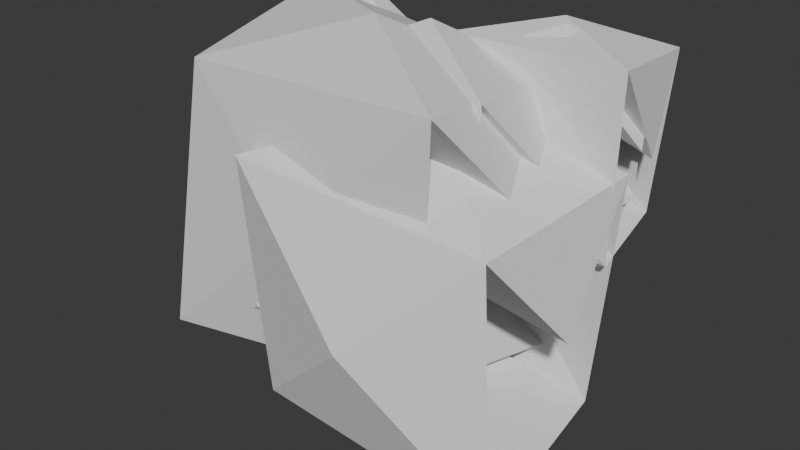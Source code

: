 # Source: shared_asteroid_field.blend  (saved by Blender 5.0.119; exported with 4.5.12 LTS)
import bpy
from mathutils import Matrix  # noqa: F401  (used for matrix-valued properties, if any)

bpy.ops.wm.read_factory_settings(use_empty=True)
scene = bpy.context.scene
scene.name = 'Scene'

# ---- collections
col_collection = bpy.data.collections.new('Collection'); scene.collection.children.link(col_collection)

# ---- world
world_world = bpy.data.worlds.new('World'); scene.world = world_world
world_world.use_nodes = True; world_world.node_tree.nodes.clear()
_N = world_world.node_tree.nodes; _L = world_world.node_tree.links
n0 = _N.new('ShaderNodeOutputWorld'); n0.name = 'World Output'; n0.location = (200, 100)
n1 = _N.new('ShaderNodeBackground'); n1.name = 'Background'; n1.location = (-200, 100)
n1.inputs[0].default_value = (0.05088, 0.05088, 0.05088, 1.0)
_L.new(n1.outputs[0], n0.inputs[0])
n0.is_active_output = True
world_world.color = (0.05088, 0.05088, 0.05088)
world_world.sun_shadow_jitter_overblur = 0.0

# ---- meshes
me_accent_rock = bpy.data.meshes.new('accent rock')
me_accent_rock.from_pydata([(0.03793, 0.1471, 0.5221), (0.07594, 0.4307, 0.4841), (0.3, 0.3, 0.58), (0.07594, 0.4307, 0.4841), (0.5506, 0.4462, 0.5106), (0.3, 0.3, 0.58), (0.5506, 0.4462, 0.5106), (0.5742, 0.1401, 0.5342), (0.3, 0.3, 0.58), (0.5742, 0.1401, 0.5342), (0.03793, 0.1471, 0.5221), (0.3, 0.3, 0.58), (0.09379, 0.4203, 0.05379), (0.5183, 0.4274, 0.04168), (0.3, 0.3, -0.1576), (0.5183, 0.4274, 0.04168), (0.5563, 0.1505, 0.003669), (0.3, 0.3, -0.1576), (0.5563, 0.1505, 0.003669), (0.0702, 0.1659, 0.0302), (0.3, 0.3, -0.1576), (0.0702, 0.1659, 0.0302), (0.09379, 0.4203, 0.05379), (0.3, 0.3, -0.1576), (0.09379, 0.4203, 0.05379), (0.07594, 0.4307, 0.4841), (0.3, 0.46, 0.26), (0.07594, 0.4307, 0.4841), (0.5506, 0.4462, 0.5106), (0.3, 0.46, 0.26), (0.5506, 0.4462, 0.5106), (0.5183, 0.4274, 0.04168), (0.3, 0.46, 0.26), (0.5183, 0.4274, 0.04168), (0.09379, 0.4203, 0.05379), (0.3, 0.46, 0.26), (0.0702, 0.1659, 0.0302), (0.5563, 0.1505, 0.003669), (0.3, 0.1014, 0.26), (0.5563, 0.1505, 0.003669), (0.5742, 0.1401, 0.5342), (0.3, 0.1014, 0.26), (0.5742, 0.1401, 0.5342), (0.03793, 0.1471, 0.5221), (0.3, 0.1014, 0.26), (0.03793, 0.1471, 0.5221), (0.0702, 0.1659, 0.0302), (0.3, 0.1014, 0.26), (0.07594, 0.4307, 0.4841), (0.03793, 0.1471, 0.5221), (0.58, 0.3, 0.26), (0.03793, 0.1471, 0.5221), (0.5742, 0.1401, 0.5342), (0.58, 0.3, 0.26), (0.5742, 0.1401, 0.5342), (0.5506, 0.4462, 0.5106), (0.58, 0.3, 0.26), (0.5506, 0.4462, 0.5106), (0.07594, 0.4307, 0.4841), (0.58, 0.3, 0.26), (0.0702, 0.1659, 0.0302), (0.09379, 0.4203, 0.05379), (-0.1358, 0.3, 0.26), (0.09379, 0.4203, 0.05379), (0.5183, 0.4274, 0.04168), (-0.1358, 0.3, 0.26), (0.5183, 0.4274, 0.04168), (0.5563, 0.1505, 0.003669), (-0.1358, 0.3, 0.26), (0.5563, 0.1505, 0.003669), (0.0702, 0.1659, 0.0302), (-0.1358, 0.3, 0.26), (-0.5094, 0.09782, -0.03083), (-0.4886, 0.33, -0.05183), (-0.3, 0.22, 0.0664), (-0.4886, 0.33, -0.05183), (-0.1007, 0.3363, -0.04104), (-0.3, 0.22, 0.0664), (-0.1007, 0.3363, -0.04104), (-0.06715, 0.08417, -0.007213), (-0.3, 0.22, 0.0664), (-0.06715, 0.08417, -0.007213), (-0.5094, 0.09782, -0.03083), (-0.3, 0.22, 0.0664), (-0.5379, 0.3588, -0.4821), (-0.1164, 0.3271, -0.4273), (-0.3, 0.22, -0.577), (-0.1164, 0.3271, -0.4273), (-0.09562, 0.1008, -0.4483), (-0.3, 0.22, -0.577), (-0.09562, 0.1008, -0.4483), (-0.4937, 0.107, -0.4375), (-0.3, 0.22, -0.577), (-0.4937, 0.107, -0.4375), (-0.5379, 0.3588, -0.4821), (-0.3, 0.22, -0.577), (-0.5379, 0.3588, -0.4821), (-0.4886, 0.33, -0.05183), (-0.3, 0.4317, -0.2421), (-0.4886, 0.33, -0.05183), (-0.1007, 0.3363, -0.04104), (-0.3, 0.4317, -0.2421), (-0.1007, 0.3363, -0.04104), (-0.1164, 0.3271, -0.4273), (-0.3, 0.4317, -0.2421), (-0.1164, 0.3271, -0.4273), (-0.5379, 0.3588, -0.4821), (-0.3, 0.4317, -0.2421), (-0.4937, 0.107, -0.4375), (-0.09562, 0.1008, -0.4483), (-0.3, 0.05301, -0.2421), (-0.09562, 0.1008, -0.4483), (-0.06715, 0.08417, -0.007213), (-0.3, 0.05301, -0.2421), (-0.06715, 0.08417, -0.007213), (-0.5094, 0.09782, -0.03083), (-0.3, 0.05301, -0.2421), (-0.5094, 0.09782, -0.03083), (-0.4937, 0.107, -0.4375), (-0.3, 0.05301, -0.2421), (-0.4886, 0.33, -0.05183), (-0.5094, 0.09782, -0.03083), (0.02373, 0.22, -0.2421), (-0.5094, 0.09782, -0.03083), (-0.06715, 0.08417, -0.007213), (0.02373, 0.22, -0.2421), (-0.06715, 0.08417, -0.007213), (-0.1007, 0.3363, -0.04104), (0.02373, 0.22, -0.2421), (-0.1007, 0.3363, -0.04104), (-0.4886, 0.33, -0.05183), (0.02373, 0.22, -0.2421), (-0.4937, 0.107, -0.4375), (-0.5379, 0.3588, -0.4821), (-0.58, 0.22, -0.2421), (-0.5379, 0.3588, -0.4821), (-0.1164, 0.3271, -0.4273), (-0.58, 0.22, -0.2421), (-0.1164, 0.3271, -0.4273), (-0.09562, 0.1008, -0.4483), (-0.58, 0.22, -0.2421), (-0.09562, 0.1008, -0.4483), (-0.4937, 0.107, -0.4375), (-0.58, 0.22, -0.2421)], [], [(0, 1, 2), (3, 4, 5), (6, 7, 8), (9, 10, 11), (12, 13, 14), (15, 16, 17), (18, 19, 20), (21, 22, 23), (24, 25, 26), (27, 28, 29), (30, 31, 32), (33, 34, 35), (36, 37, 38), (39, 40, 41), (42, 43, 44), (45, 46, 47), (48, 49, 50), (51, 52, 53), (54, 55, 56), (57, 58, 59), (60, 61, 62), (63, 64, 65), (66, 67, 68), (69, 70, 71), (72, 73, 74), (75, 76, 77), (78, 79, 80), (81, 82, 83), (84, 85, 86), (87, 88, 89), (90, 91, 92), (93, 94, 95), (96, 97, 98), (99, 100, 101), (102, 103, 104), (105, 106, 107), (108, 109, 110), (111, 112, 113), (114, 115, 116), (117, 118, 119), (120, 121, 122), (123, 124, 125), (126, 127, 128), (129, 130, 131), (132, 133, 134), (135, 136, 137), (138, 139, 140), (141, 142, 143)])
me_accent_rock.update()
me_base_rock = bpy.data.meshes.new('base rock')
me_base_rock.from_pydata([(-0.4912, -0.2633, 0.4442), (-0.5767, 0.3077, 0.5238), (-0.1, 0.02, 0.5737), (0.2716, 0.2443, 0.426), (0.3365, -0.2966, 0.4864), (-0.1, 0.02, 0.5737), (0.3365, -0.2966, 0.4864), (-0.4912, -0.2633, 0.4442), (-0.1, 0.02, 0.5737), (-0.5462, 0.2893, -0.3384), (0.3669, 0.3018, -0.3578), (-0.1, 0.02, -0.5012), (0.3669, 0.3018, -0.3578), (0.2814, -0.2561, -0.2775), (-0.1, 0.02, -0.5012), (-0.58, -0.3334, -0.3762), (-0.5462, 0.2893, -0.3384), (-0.1, 0.02, -0.5012), (-0.5767, 0.3077, 0.5238), (-0.4912, -0.2633, 0.4442), (0.5036, 0.02, 0.08), (-0.4912, -0.2633, 0.4442), (0.3365, -0.2966, 0.4864), (0.5036, 0.02, 0.08), (0.3365, -0.2966, 0.4864), (0.2716, 0.2443, 0.426), (0.5036, 0.02, 0.08), (-0.58, -0.3334, -0.3762), (-0.5462, 0.2893, -0.3384), (-0.58, 0.02, 0.08), (0.3669, 0.3018, -0.3578), (0.2814, -0.2561, -0.2775), (-0.58, 0.02, 0.08), (0.2814, -0.2561, -0.2775), (-0.58, -0.3334, -0.3762), (-0.58, 0.02, 0.08), (-0.2454, -0.3609, 0.2622), (-0.1895, 0.1817, 0.2107), (0.17, -0.04874, 0.4171), (0.5685, 0.2057, 0.2466), (0.4948, -0.2928, 0.1788), (0.17, -0.04874, 0.4171), (-0.1632, 0.1655, -0.4303), (0.5211, 0.1765, -0.4469), (0.17, -0.04874, -0.5393), (0.5211, 0.1765, -0.4469), (0.5769, -0.3545, -0.4988), (0.17, -0.04874, -0.5393), (-0.1979, -0.3252, -0.4626), (-0.1632, 0.1655, -0.4303), (0.17, -0.04874, -0.5393), (-0.1632, 0.1655, -0.4303), (-0.1895, 0.1817, 0.2107), (0.17, 0.2723, -0.1211), (-0.1895, 0.1817, 0.2107), (0.5685, 0.2057, 0.2466), (0.17, 0.2723, -0.1211), (0.5685, 0.2057, 0.2466), (0.5211, 0.1765, -0.4469), (0.17, 0.2723, -0.1211), (0.5211, 0.1765, -0.4469), (-0.1632, 0.1655, -0.4303), (0.17, 0.2723, -0.1211), (-0.1895, 0.1817, 0.2107), (-0.2454, -0.3609, 0.2622), (0.58, -0.04874, -0.1211), (0.4948, -0.2928, 0.1788), (0.5685, 0.2057, 0.2466), (0.58, -0.04874, -0.1211), (-0.1979, -0.3252, -0.4626), (-0.1632, 0.1655, -0.4303), (-0.3439, -0.04874, -0.1211), (0.5211, 0.1765, -0.4469), (0.5769, -0.3545, -0.4988), (-0.3439, -0.04874, -0.1211), (-0.2711, -0.09249, 0.442), (-0.2434, 0.2591, 0.417), (0.02, 0.1, 0.565), (0.2976, 0.2677, 0.4299), (0.3424, -0.1155, 0.4701), (0.02, 0.1, 0.565), (0.3424, -0.1155, 0.4701), (-0.2711, -0.09249, 0.442), (0.02, 0.1, 0.565), (-0.3091, 0.2988, -0.1172), (0.2766, 0.255, -0.05142), (0.02, 0.1, -0.2377), (0.2766, 0.255, -0.05142), (0.3044, -0.08752, -0.07662), (0.02, 0.1, -0.2377), (-0.2501, -0.07702, -0.06368), (-0.3091, 0.2988, -0.1172), (0.02, 0.1, -0.2377), (-0.2434, 0.2591, 0.417), (-0.2711, -0.09249, 0.442), (0.4709, 0.1, 0.18), (-0.2711, -0.09249, 0.442), (0.3424, -0.1155, 0.4701), (0.4709, 0.1, 0.18), (0.3424, -0.1155, 0.4701), (0.2976, 0.2677, 0.4299), (0.4709, 0.1, 0.18), (-0.2501, -0.07702, -0.06368), (-0.3091, 0.2988, -0.1172), (-0.4924, 0.1, 0.18), (0.2766, 0.255, -0.05142), (0.3044, -0.08752, -0.07662), (-0.4924, 0.1, 0.18), (0.3044, -0.08752, -0.07662), (-0.2501, -0.07702, -0.06368), (-0.4924, 0.1, 0.18), (-0.4293, -0.2019, -0.02352), (-0.4735, 0.09271, 0.01796), (-0.24, -0.06093, 0.1539), (-0.06083, 0.0595, -0.03306), (-0.04001, -0.2099, -0.01346), (-0.24, -0.06093, 0.1539), (-0.04001, -0.2099, -0.01346), (-0.4293, -0.2019, -0.02352), (-0.24, -0.06093, 0.1539), (-0.4451, 0.07531, -0.3948), (-0.01154, 0.08962, -0.4169), (-0.24, -0.06093, -0.4836), (-0.01154, 0.08962, -0.4169), (-0.05576, -0.1981, -0.3752), (-0.24, -0.06093, -0.4836), (-0.4786, -0.2386, -0.4264), (-0.4451, 0.07531, -0.3948), (-0.24, -0.06093, -0.4836), (-0.4451, 0.07531, -0.3948), (-0.4735, 0.09271, 0.01796), (-0.24, 0.1406, -0.2018), (-0.4735, 0.09271, 0.01796), (-0.06083, 0.0595, -0.03306), (-0.24, 0.1406, -0.2018), (-0.06083, 0.0595, -0.03306), (-0.01154, 0.08962, -0.4169), (-0.24, 0.1406, -0.2018), (-0.01154, 0.08962, -0.4169), (-0.4451, 0.07531, -0.3948), (-0.24, 0.1406, -0.2018), (-0.4735, 0.09271, 0.01796), (-0.4293, -0.2019, -0.02352), (0.05109, -0.06093, -0.2018), (-0.4293, -0.2019, -0.02352), (-0.04001, -0.2099, -0.01346), (0.05109, -0.06093, -0.2018), (-0.04001, -0.2099, -0.01346), (-0.06083, 0.0595, -0.03306), (0.05109, -0.06093, -0.2018), (-0.4786, -0.2386, -0.4264), (-0.4451, 0.07531, -0.3948), (-0.5566, -0.06093, -0.2018), (-0.01154, 0.08962, -0.4169), (-0.05576, -0.1981, -0.3752), (-0.5566, -0.06093, -0.2018), (-0.05576, -0.1981, -0.3752), (-0.4786, -0.2386, -0.4264), (-0.5566, -0.06093, -0.2018)], [], [(0, 1, 2), (3, 4, 5), (6, 7, 8), (9, 10, 11), (12, 13, 14), (15, 16, 17), (18, 19, 20), (21, 22, 23), (24, 25, 26), (27, 28, 29), (30, 31, 32), (33, 34, 35), (36, 37, 38), (39, 40, 41), (42, 43, 44), (45, 46, 47), (48, 49, 50), (51, 52, 53), (54, 55, 56), (57, 58, 59), (60, 61, 62), (63, 64, 65), (66, 67, 68), (69, 70, 71), (72, 73, 74), (75, 76, 77), (78, 79, 80), (81, 82, 83), (84, 85, 86), (87, 88, 89), (90, 91, 92), (93, 94, 95), (96, 97, 98), (99, 100, 101), (102, 103, 104), (105, 106, 107), (108, 109, 110), (111, 112, 113), (114, 115, 116), (117, 118, 119), (120, 121, 122), (123, 124, 125), (126, 127, 128), (129, 130, 131), (132, 133, 134), (135, 136, 137), (138, 139, 140), (141, 142, 143), (144, 145, 146), (147, 148, 149), (150, 151, 152), (153, 154, 155), (156, 157, 158)])
me_base_rock.update()
me_cool_rock = bpy.data.meshes.new('cool rock')
me_cool_rock.from_pydata([(-0.5185, 0.1559, 0.3985), (-0.5598, 0.3882, 0.4398), (-0.34, 0.26, 0.5769), (-0.5598, 0.3882, 0.4398), (-0.1709, 0.3586, 0.3891), (-0.34, 0.26, 0.5769), (-0.1709, 0.3586, 0.3891), (-0.1515, 0.15, 0.4085), (-0.34, 0.26, 0.5769), (-0.1515, 0.15, 0.4085), (-0.5185, 0.1559, 0.3985), (-0.34, 0.26, 0.5769), (-0.5332, 0.3727, 0.02676), (-0.1249, 0.3855, 0.004917), (-0.34, 0.26, -0.06289), (-0.1249, 0.3855, 0.004917), (-0.1662, 0.1586, 0.04619), (-0.34, 0.26, -0.06289), (-0.1662, 0.1586, 0.04619), (-0.5645, 0.129, -0.004577), (-0.34, 0.26, -0.06289), (-0.5645, 0.129, -0.004577), (-0.5332, 0.3727, 0.02676), (-0.34, 0.26, -0.06289), (-0.5332, 0.3727, 0.02676), (-0.5598, 0.3882, 0.4398), (-0.34, 0.4315, 0.22), (-0.5598, 0.3882, 0.4398), (-0.1709, 0.3586, 0.3891), (-0.34, 0.4315, 0.22), (-0.1709, 0.3586, 0.3891), (-0.1249, 0.3855, 0.004917), (-0.34, 0.4315, 0.22), (-0.1249, 0.3855, 0.004917), (-0.5332, 0.3727, 0.02676), (-0.34, 0.4315, 0.22), (-0.5645, 0.129, -0.004577), (-0.1662, 0.1586, 0.04619), (-0.34, 0.06443, 0.22), (-0.1662, 0.1586, 0.04619), (-0.1515, 0.15, 0.4085), (-0.34, 0.06443, 0.22), (-0.1515, 0.15, 0.4085), (-0.5185, 0.1559, 0.3985), (-0.34, 0.06443, 0.22), (-0.5185, 0.1559, 0.3985), (-0.5645, 0.129, -0.004577), (-0.34, 0.06443, 0.22), (-0.5598, 0.3882, 0.4398), (-0.5185, 0.1559, 0.3985), (-0.06532, 0.26, 0.22), (-0.5185, 0.1559, 0.3985), (-0.1515, 0.15, 0.4085), (-0.06532, 0.26, 0.22), (-0.1515, 0.15, 0.4085), (-0.1709, 0.3586, 0.3891), (-0.06532, 0.26, 0.22), (-0.1709, 0.3586, 0.3891), (-0.5598, 0.3882, 0.4398), (-0.06532, 0.26, 0.22), (-0.5645, 0.129, -0.004577), (-0.5332, 0.3727, 0.02676), (-0.58, 0.26, 0.22), (-0.5332, 0.3727, 0.02676), (-0.1249, 0.3855, 0.004917), (-0.58, 0.26, 0.22), (-0.1249, 0.3855, 0.004917), (-0.1662, 0.1586, 0.04619), (-0.58, 0.26, 0.22), (-0.1662, 0.1586, 0.04619), (-0.5645, 0.129, -0.004577), (-0.58, 0.26, 0.22), (0.1422, 0.1246, 0.4978), (0.1589, 0.3457, 0.4811), (0.34, 0.24, 0.58), (0.1589, 0.3457, 0.4811), (0.5297, 0.3507, 0.4897), (0.34, 0.24, 0.58), (0.5297, 0.3507, 0.4897), (0.4943, 0.15, 0.4543), (0.34, 0.24, 0.58), (0.4943, 0.15, 0.4543), (0.1422, 0.1246, 0.4978), (0.34, 0.24, 0.58), (0.1816, 0.3324, 0.1416), (0.5171, 0.3433, 0.1229), (0.34, 0.24, 0.08625), (0.5171, 0.3433, 0.1229), (0.5337, 0.127, 0.1063), (0.34, 0.24, 0.08625), (0.5337, 0.127, 0.1063), (0.1548, 0.132, 0.1148), (0.34, 0.24, 0.08625), (0.1548, 0.132, 0.1148), (0.1816, 0.3324, 0.1416), (0.34, 0.24, 0.08625), (0.1816, 0.3324, 0.1416), (0.1589, 0.3457, 0.4811), (0.34, 0.3804, 0.3), (0.1589, 0.3457, 0.4811), (0.5297, 0.3507, 0.4897), (0.34, 0.3804, 0.3), (0.5297, 0.3507, 0.4897), (0.5171, 0.3433, 0.1229), (0.34, 0.3804, 0.3), (0.5171, 0.3433, 0.1229), (0.1816, 0.3324, 0.1416), (0.34, 0.3804, 0.3), (0.1548, 0.132, 0.1148), (0.5337, 0.127, 0.1063), (0.34, 0.07896, 0.3), (0.5337, 0.127, 0.1063), (0.4943, 0.15, 0.4543), (0.34, 0.07896, 0.3), (0.4943, 0.15, 0.4543), (0.1422, 0.1246, 0.4978), (0.34, 0.07896, 0.3), (0.1422, 0.1246, 0.4978), (0.1548, 0.132, 0.1148), (0.34, 0.07896, 0.3), (0.1589, 0.3457, 0.4811), (0.1422, 0.1246, 0.4978), (0.58, 0.24, 0.3), (0.1422, 0.1246, 0.4978), (0.4943, 0.15, 0.4543), (0.58, 0.24, 0.3), (0.4943, 0.15, 0.4543), (0.5297, 0.3507, 0.4897), (0.58, 0.24, 0.3), (0.5297, 0.3507, 0.4897), (0.1589, 0.3457, 0.4811), (0.58, 0.24, 0.3), (0.1548, 0.132, 0.1148), (0.1816, 0.3324, 0.1416), (0.0959, 0.24, 0.3), (0.1816, 0.3324, 0.1416), (0.5171, 0.3433, 0.1229), (0.0959, 0.24, 0.3), (0.5171, 0.3433, 0.1229), (0.5337, 0.127, 0.1063), (0.0959, 0.24, 0.3), (0.5337, 0.127, 0.1063), (0.1548, 0.132, 0.1148), (0.0959, 0.24, 0.3)], [], [(0, 1, 2), (3, 4, 5), (6, 7, 8), (9, 10, 11), (12, 13, 14), (15, 16, 17), (18, 19, 20), (21, 22, 23), (24, 25, 26), (27, 28, 29), (30, 31, 32), (33, 34, 35), (36, 37, 38), (39, 40, 41), (42, 43, 44), (45, 46, 47), (48, 49, 50), (51, 52, 53), (54, 55, 56), (57, 58, 59), (60, 61, 62), (63, 64, 65), (66, 67, 68), (69, 70, 71), (72, 73, 74), (75, 76, 77), (78, 79, 80), (81, 82, 83), (84, 85, 86), (87, 88, 89), (90, 91, 92), (93, 94, 95), (96, 97, 98), (99, 100, 101), (102, 103, 104), (105, 106, 107), (108, 109, 110), (111, 112, 113), (114, 115, 116), (117, 118, 119), (120, 121, 122), (123, 124, 125), (126, 127, 128), (129, 130, 131), (132, 133, 134), (135, 136, 137), (138, 139, 140), (141, 142, 143)])
me_cool_rock.update()
me_dark_rock = bpy.data.meshes.new('dark rock')
me_dark_rock.from_pydata([(-0.5767, 0.3077, 0.5238), (0.2716, 0.2443, 0.426), (-0.1, 0.02, 0.5737), (0.2814, -0.2561, -0.2775), (-0.58, -0.3334, -0.3762), (-0.1, 0.02, -0.5012), (-0.58, -0.3334, -0.3762), (0.2814, -0.2561, -0.2775), (-0.1, -0.3388, 0.08), (0.2814, -0.2561, -0.2775), (0.3365, -0.2966, 0.4864), (-0.1, -0.3388, 0.08), (0.3365, -0.2966, 0.4864), (-0.4912, -0.2633, 0.4442), (-0.1, -0.3388, 0.08), (-0.4912, -0.2633, 0.4442), (-0.58, -0.3334, -0.3762), (-0.1, -0.3388, 0.08), (0.2716, 0.2443, 0.426), (-0.5767, 0.3077, 0.5238), (0.5036, 0.02, 0.08), (-0.5462, 0.2893, -0.3384), (0.3669, 0.3018, -0.3578), (-0.58, 0.02, 0.08), (-0.1895, 0.1817, 0.2107), (0.5685, 0.2057, 0.2466), (0.17, -0.04874, 0.4171), (0.4948, -0.2928, 0.1788), (-0.2454, -0.3609, 0.2622), (0.17, -0.04874, 0.4171), (0.5769, -0.3545, -0.4988), (-0.1979, -0.3252, -0.4626), (0.17, -0.04874, -0.5393), (-0.1979, -0.3252, -0.4626), (0.5769, -0.3545, -0.4988), (0.17, -0.46, -0.1211), (0.5769, -0.3545, -0.4988), (0.4948, -0.2928, 0.1788), (0.17, -0.46, -0.1211), (0.4948, -0.2928, 0.1788), (-0.2454, -0.3609, 0.2622), (0.17, -0.46, -0.1211), (-0.2454, -0.3609, 0.2622), (-0.1979, -0.3252, -0.4626), (0.17, -0.46, -0.1211), (-0.2454, -0.3609, 0.2622), (0.4948, -0.2928, 0.1788), (0.58, -0.04874, -0.1211), (0.5685, 0.2057, 0.2466), (-0.1895, 0.1817, 0.2107), (0.58, -0.04874, -0.1211), (-0.1632, 0.1655, -0.4303), (0.5211, 0.1765, -0.4469), (-0.3439, -0.04874, -0.1211), (0.5769, -0.3545, -0.4988), (-0.1979, -0.3252, -0.4626), (-0.3439, -0.04874, -0.1211), (-0.2434, 0.2591, 0.417), (0.2976, 0.2677, 0.4299), (0.02, 0.1, 0.565), (0.3044, -0.08752, -0.07662), (-0.2501, -0.07702, -0.06368), (0.02, 0.1, -0.2377), (-0.2501, -0.07702, -0.06368), (0.3044, -0.08752, -0.07662), (0.02, -0.1728, 0.18), (0.3044, -0.08752, -0.07662), (0.3424, -0.1155, 0.4701), (0.02, -0.1728, 0.18), (0.3424, -0.1155, 0.4701), (-0.2711, -0.09249, 0.442), (0.02, -0.1728, 0.18), (-0.2711, -0.09249, 0.442), (-0.2501, -0.07702, -0.06368), (0.02, -0.1728, 0.18), (0.2976, 0.2677, 0.4299), (-0.2434, 0.2591, 0.417), (0.4709, 0.1, 0.18), (-0.3091, 0.2988, -0.1172), (0.2766, 0.255, -0.05142), (-0.4924, 0.1, 0.18), (-0.4735, 0.09271, 0.01796), (-0.06083, 0.0595, -0.03306), (-0.24, -0.06093, 0.1539), (-0.05576, -0.1981, -0.3752), (-0.4786, -0.2386, -0.4264), (-0.24, -0.06093, -0.4836), (-0.4786, -0.2386, -0.4264), (-0.05576, -0.1981, -0.3752), (-0.24, -0.3261, -0.2018), (-0.05576, -0.1981, -0.3752), (-0.04001, -0.2099, -0.01346), (-0.24, -0.3261, -0.2018), (-0.04001, -0.2099, -0.01346), (-0.4293, -0.2019, -0.02352), (-0.24, -0.3261, -0.2018), (-0.4293, -0.2019, -0.02352), (-0.4786, -0.2386, -0.4264), (-0.24, -0.3261, -0.2018), (-0.06083, 0.0595, -0.03306), (-0.4735, 0.09271, 0.01796), (0.05109, -0.06093, -0.2018), (-0.4451, 0.07531, -0.3948), (-0.01154, 0.08962, -0.4169), (-0.5566, -0.06093, -0.2018)], [], [(0, 1, 2), (3, 4, 5), (6, 7, 8), (9, 10, 11), (12, 13, 14), (15, 16, 17), (18, 19, 20), (21, 22, 23), (24, 25, 26), (27, 28, 29), (30, 31, 32), (33, 34, 35), (36, 37, 38), (39, 40, 41), (42, 43, 44), (45, 46, 47), (48, 49, 50), (51, 52, 53), (54, 55, 56), (57, 58, 59), (60, 61, 62), (63, 64, 65), (66, 67, 68), (69, 70, 71), (72, 73, 74), (75, 76, 77), (78, 79, 80), (81, 82, 83), (84, 85, 86), (87, 88, 89), (90, 91, 92), (93, 94, 95), (96, 97, 98), (99, 100, 101), (102, 103, 104)])
me_dark_rock.update()
me_lit_rock = bpy.data.meshes.new('lit rock')
me_lit_rock.from_pydata([(-0.01365, 0.2987, -0.1275), (-0.05198, 0.46, -0.0888), (0.16, 0.4, -0.06563), (-0.05198, 0.46, -0.0888), (0.3249, 0.46, -0.1363), (0.16, 0.4, -0.06563), (0.3249, 0.46, -0.1363), (0.3539, 0.2869, -0.107), (0.16, 0.4, -0.06563), (0.3539, 0.2869, -0.107), (-0.01365, 0.2987, -0.1275), (0.16, 0.4, -0.06563), (-0.03832, 0.46, -0.5027), (0.3676, 0.46, -0.5121), (0.16, 0.4, -0.58), (0.3676, 0.46, -0.5121), (0.3293, 0.3013, -0.4734), (0.16, 0.4, -0.58), (0.3293, 0.3013, -0.4734), (-0.05637, 0.2738, -0.5209), (0.16, 0.4, -0.58), (-0.05637, 0.2738, -0.5209), (-0.03832, 0.46, -0.5027), (0.16, 0.4, -0.58), (-0.03832, 0.46, -0.5027), (-0.05198, 0.46, -0.0888), (0.16, 0.46, -0.3026), (-0.05198, 0.46, -0.0888), (0.3249, 0.46, -0.1363), (0.16, 0.46, -0.3026), (0.3249, 0.46, -0.1363), (0.3676, 0.46, -0.5121), (0.16, 0.46, -0.3026), (0.3676, 0.46, -0.5121), (-0.03832, 0.46, -0.5027), (0.16, 0.46, -0.3026), (-0.05637, 0.2738, -0.5209), (0.3293, 0.3013, -0.4734), (0.16, 0.2113, -0.3026), (0.3293, 0.3013, -0.4734), (0.3539, 0.2869, -0.107), (0.16, 0.2113, -0.3026), (0.3539, 0.2869, -0.107), (-0.01365, 0.2987, -0.1275), (0.16, 0.2113, -0.3026), (-0.01365, 0.2987, -0.1275), (-0.05637, 0.2738, -0.5209), (0.16, 0.2113, -0.3026), (-0.05198, 0.46, -0.0888), (-0.01365, 0.2987, -0.1275), (0.4278, 0.4, -0.3026), (-0.01365, 0.2987, -0.1275), (0.3539, 0.2869, -0.107), (0.4278, 0.4, -0.3026), (0.3539, 0.2869, -0.107), (0.3249, 0.46, -0.1363), (0.4278, 0.4, -0.3026), (0.3249, 0.46, -0.1363), (-0.05198, 0.46, -0.0888), (0.4278, 0.4, -0.3026), (-0.05637, 0.2738, -0.5209), (-0.03832, 0.46, -0.5027), (-0.1478, 0.4, -0.3026), (-0.03832, 0.46, -0.5027), (0.3676, 0.46, -0.5121), (-0.1478, 0.4, -0.3026), (0.3676, 0.46, -0.5121), (0.3293, 0.3013, -0.4734), (-0.1478, 0.4, -0.3026), (0.3293, 0.3013, -0.4734), (-0.05637, 0.2738, -0.5209), (-0.1478, 0.4, -0.3026)], [], [(0, 1, 2), (3, 4, 5), (6, 7, 8), (9, 10, 11), (12, 13, 14), (15, 16, 17), (18, 19, 20), (21, 22, 23), (24, 25, 26), (27, 28, 29), (30, 31, 32), (33, 34, 35), (36, 37, 38), (39, 40, 41), (42, 43, 44), (45, 46, 47), (48, 49, 50), (51, 52, 53), (54, 55, 56), (57, 58, 59), (60, 61, 62), (63, 64, 65), (66, 67, 68), (69, 70, 71)])
me_lit_rock.update()
me_trim_rock = bpy.data.meshes.new('trim rock')
me_trim_rock.from_pydata([(-0.5462, 0.2893, -0.3384), (-0.5767, 0.3077, 0.5238), (-0.1, 0.4306, 0.08), (-0.5767, 0.3077, 0.5238), (0.2716, 0.2443, 0.426), (-0.1, 0.4306, 0.08), (0.2716, 0.2443, 0.426), (0.3669, 0.3018, -0.3578), (-0.1, 0.4306, 0.08), (0.3669, 0.3018, -0.3578), (-0.5462, 0.2893, -0.3384), (-0.1, 0.4306, 0.08), (-0.3091, 0.2988, -0.1172), (-0.2434, 0.2591, 0.417), (0.02, 0.3061, 0.18), (-0.2434, 0.2591, 0.417), (0.2976, 0.2677, 0.4299), (0.02, 0.3061, 0.18), (0.2976, 0.2677, 0.4299), (0.2766, 0.255, -0.05142), (0.02, 0.3061, 0.18), (0.2766, 0.255, -0.05142), (-0.3091, 0.2988, -0.1172), (0.02, 0.3061, 0.18)], [], [(0, 1, 2), (3, 4, 5), (6, 7, 8), (9, 10, 11), (12, 13, 14), (15, 16, 17), (18, 19, 20), (21, 22, 23)])
me_trim_rock.update()

# ---- objects
ob_accent_rock = bpy.data.objects.new('accent rock', me_accent_rock)
ob_base_rock = bpy.data.objects.new('base rock', me_base_rock)
ob_cool_rock = bpy.data.objects.new('cool rock', me_cool_rock)
ob_dark_rock = bpy.data.objects.new('dark rock', me_dark_rock)
ob_lit_rock = bpy.data.objects.new('lit rock', me_lit_rock)
ob_trim_rock = bpy.data.objects.new('trim rock', me_trim_rock)

# ---- transforms, parenting, visibility, modifiers, constraints
ob_accent_rock.location = (0.0, 0.0, 0.0)
ob_base_rock.location = (0.0, 0.0, 0.0)
ob_cool_rock.location = (0.0, 0.0, 0.0)
ob_dark_rock.location = (0.0, 0.0, 0.0)
ob_lit_rock.location = (0.0, 0.0, 0.0)
ob_trim_rock.location = (0.0, 0.0, 0.0)

# ---- collection membership
scene.collection.objects.link(ob_accent_rock)
scene.collection.objects.link(ob_base_rock)
scene.collection.objects.link(ob_cool_rock)
scene.collection.objects.link(ob_dark_rock)
scene.collection.objects.link(ob_lit_rock)
scene.collection.objects.link(ob_trim_rock)

# ---- scene / render settings (as saved in the file)
scene.frame_start = 1; scene.frame_end = 250; scene.frame_set(1)
scene.render.engine = 'BLENDER_EEVEE_NEXT'
scene.render.bake_bias = 0.0
scene.render.bake_samples = 0
scene.cycles.sampling_pattern = 'TABULATED_SOBOL'
scene.eevee.use_volume_custom_range = False
bpy.context.view_layer.update()

# ---- added for rendering (the .blend has no active camera and no usable light): camera, sun
cam_auto = bpy.data.cameras.new('AutoCamera')
cam_auto.lens = 50.0
cam_auto.sensor_width = 36.0
cam_auto.clip_end = 1000.0
ob_auto_camera = bpy.data.objects.new('AutoCamera', cam_auto)
scene.collection.objects.link(ob_auto_camera)
ob_auto_camera.location = (1.74021, -2.08825, 1.39217)
ob_auto_camera.rotation_euler = (1.09748, -7.21219e-08, 0.694738)
scene.camera = ob_auto_camera
light_auto_sun = bpy.data.lights.new('AutoSun', 'SUN')
light_auto_sun.energy = 3.0
light_auto_sun.angle = 0.0523599
ob_auto_sun = bpy.data.objects.new('AutoSun', light_auto_sun)
scene.collection.objects.link(ob_auto_sun)
ob_auto_sun.rotation_euler = (0.872665, 0.174533, 0.523599)
bpy.context.view_layer.update()
